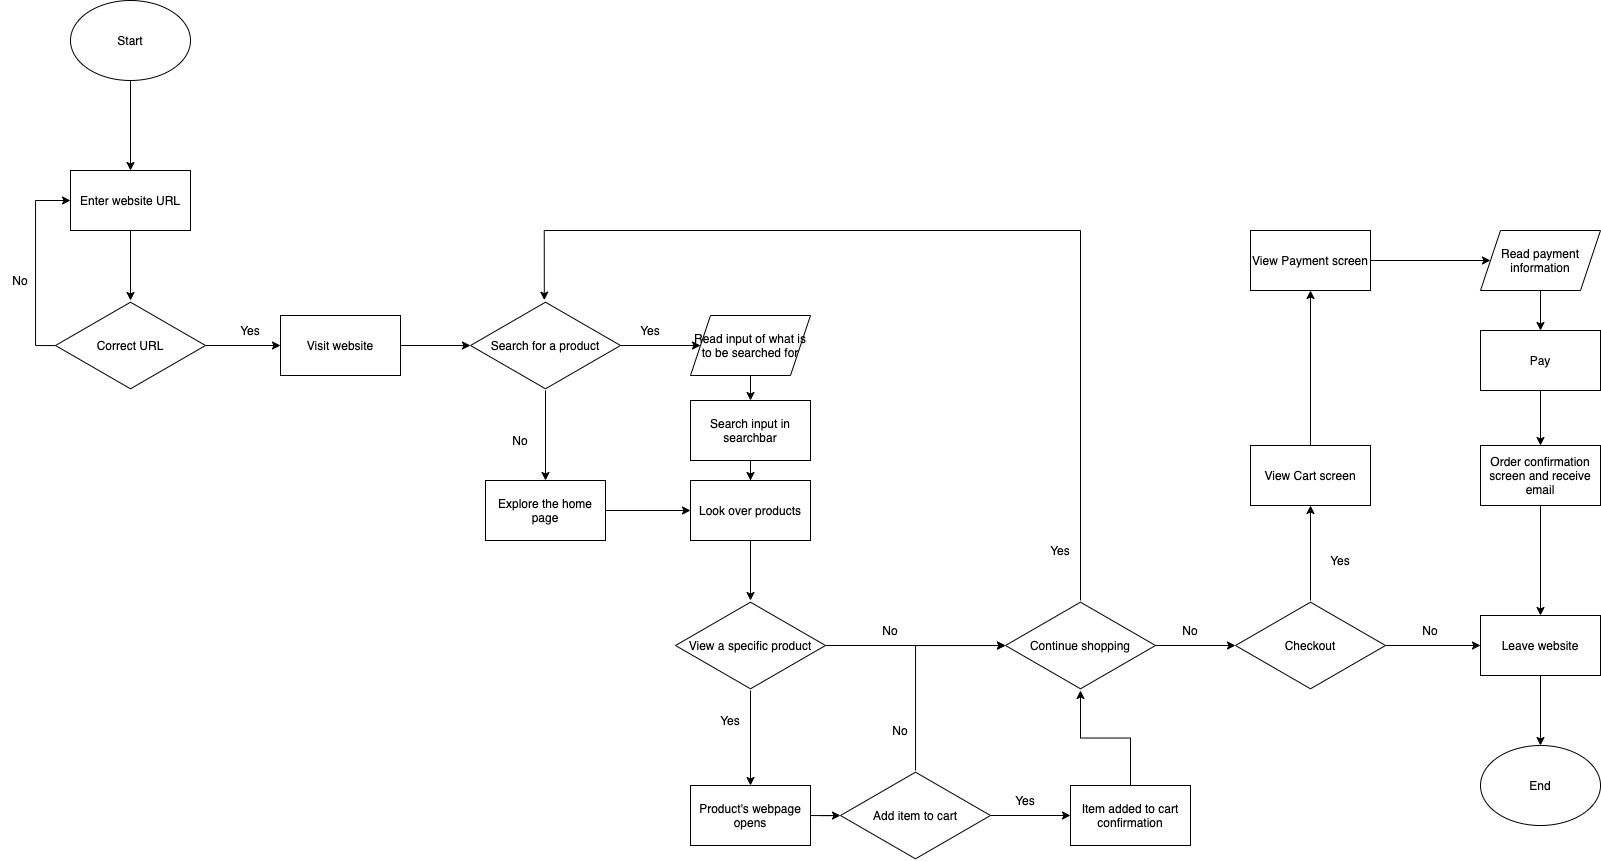

The diagram above was exported from draw.io. Its source (the exported page's mxGraphModel, read from the mxfile embedded in the PNG):
<mxGraphModel dx="856" dy="496" grid="1" gridSize="10" guides="1" tooltips="1" connect="1" arrows="1" fold="1" page="1" pageScale="1" pageWidth="850" pageHeight="1100" math="0" shadow="0">
  <root>
    <mxCell id="0" />
    <mxCell id="1" parent="0" />
    <mxCell id="22" value="" style="edgeStyle=orthogonalEdgeStyle;rounded=0;orthogonalLoop=1;jettySize=auto;html=1;" edge="1" parent="1" source="2" target="21">
      <mxGeometry relative="1" as="geometry" />
    </mxCell>
    <mxCell id="2" value="Start" style="ellipse;whiteSpace=wrap;html=1;" vertex="1" parent="1">
      <mxGeometry x="80" y="20" width="120" height="80" as="geometry" />
    </mxCell>
    <mxCell id="24" value="" style="edgeStyle=orthogonalEdgeStyle;rounded=0;orthogonalLoop=1;jettySize=auto;html=1;" edge="1" parent="1" source="21" target="23">
      <mxGeometry relative="1" as="geometry" />
    </mxCell>
    <mxCell id="21" value="Enter website URL" style="whiteSpace=wrap;html=1;" vertex="1" parent="1">
      <mxGeometry x="80" y="190" width="120" height="60" as="geometry" />
    </mxCell>
    <mxCell id="26" value="" style="edgeStyle=orthogonalEdgeStyle;rounded=0;orthogonalLoop=1;jettySize=auto;html=1;entryX=0;entryY=0.5;entryDx=0;entryDy=0;" edge="1" parent="1" source="23" target="21">
      <mxGeometry relative="1" as="geometry">
        <mxPoint x="10" y="220" as="targetPoint" />
        <Array as="points">
          <mxPoint x="45" y="365" />
          <mxPoint x="45" y="220" />
        </Array>
      </mxGeometry>
    </mxCell>
    <mxCell id="31" value="" style="edgeStyle=orthogonalEdgeStyle;rounded=0;orthogonalLoop=1;jettySize=auto;html=1;" edge="1" parent="1" source="23" target="37">
      <mxGeometry relative="1" as="geometry">
        <mxPoint x="270" y="270" as="targetPoint" />
      </mxGeometry>
    </mxCell>
    <mxCell id="23" value="Correct URL" style="html=1;whiteSpace=wrap;aspect=fixed;shape=isoRectangle;" vertex="1" parent="1">
      <mxGeometry x="65" y="320" width="150" height="90" as="geometry" />
    </mxCell>
    <mxCell id="29" value="No" style="text;html=1;strokeColor=none;fillColor=none;align=center;verticalAlign=middle;whiteSpace=wrap;rounded=0;" vertex="1" parent="1">
      <mxGeometry x="10" y="290" width="40" height="20" as="geometry" />
    </mxCell>
    <mxCell id="33" value="" style="edgeStyle=orthogonalEdgeStyle;rounded=0;orthogonalLoop=1;jettySize=auto;html=1;" edge="1" parent="1" source="30" target="32">
      <mxGeometry relative="1" as="geometry" />
    </mxCell>
    <mxCell id="98" value="" style="edgeStyle=orthogonalEdgeStyle;rounded=0;orthogonalLoop=1;jettySize=auto;html=1;" edge="1" parent="1" source="30" target="97">
      <mxGeometry relative="1" as="geometry" />
    </mxCell>
    <mxCell id="30" value="Search for a product" style="html=1;whiteSpace=wrap;aspect=fixed;shape=isoRectangle;" vertex="1" parent="1">
      <mxGeometry x="480" y="320" width="150" height="90" as="geometry" />
    </mxCell>
    <mxCell id="44" value="" style="edgeStyle=orthogonalEdgeStyle;rounded=0;orthogonalLoop=1;jettySize=auto;html=1;" edge="1" parent="1" source="32" target="43">
      <mxGeometry relative="1" as="geometry" />
    </mxCell>
    <mxCell id="32" value="Explore the home page" style="whiteSpace=wrap;html=1;" vertex="1" parent="1">
      <mxGeometry x="495" y="500" width="120" height="60" as="geometry" />
    </mxCell>
    <mxCell id="34" value="No" style="text;html=1;strokeColor=none;fillColor=none;align=center;verticalAlign=middle;whiteSpace=wrap;rounded=0;" vertex="1" parent="1">
      <mxGeometry x="510" y="450" width="40" height="20" as="geometry" />
    </mxCell>
    <mxCell id="35" value="Yes" style="text;html=1;strokeColor=none;fillColor=none;align=center;verticalAlign=middle;whiteSpace=wrap;rounded=0;" vertex="1" parent="1">
      <mxGeometry x="240" y="340" width="40" height="20" as="geometry" />
    </mxCell>
    <mxCell id="49" style="edgeStyle=orthogonalEdgeStyle;rounded=0;orthogonalLoop=1;jettySize=auto;html=1;" edge="1" parent="1" source="37" target="30">
      <mxGeometry relative="1" as="geometry" />
    </mxCell>
    <mxCell id="37" value="Visit website" style="rounded=0;whiteSpace=wrap;html=1;" vertex="1" parent="1">
      <mxGeometry x="290" y="335" width="120" height="60" as="geometry" />
    </mxCell>
    <mxCell id="51" style="edgeStyle=orthogonalEdgeStyle;rounded=0;orthogonalLoop=1;jettySize=auto;html=1;" edge="1" parent="1" source="43" target="50">
      <mxGeometry relative="1" as="geometry" />
    </mxCell>
    <mxCell id="43" value="Look over products" style="whiteSpace=wrap;html=1;" vertex="1" parent="1">
      <mxGeometry x="700" y="500" width="120" height="60" as="geometry" />
    </mxCell>
    <mxCell id="56" value="" style="edgeStyle=orthogonalEdgeStyle;rounded=0;orthogonalLoop=1;jettySize=auto;html=1;" edge="1" parent="1" source="50" target="55">
      <mxGeometry relative="1" as="geometry" />
    </mxCell>
    <mxCell id="61" value="" style="edgeStyle=orthogonalEdgeStyle;rounded=0;orthogonalLoop=1;jettySize=auto;html=1;" edge="1" parent="1" source="50" target="60">
      <mxGeometry relative="1" as="geometry" />
    </mxCell>
    <mxCell id="50" value="View a specific product" style="html=1;whiteSpace=wrap;aspect=fixed;shape=isoRectangle;" vertex="1" parent="1">
      <mxGeometry x="685" y="620" width="150" height="90" as="geometry" />
    </mxCell>
    <mxCell id="52" value="Yes" style="text;html=1;strokeColor=none;fillColor=none;align=center;verticalAlign=middle;whiteSpace=wrap;rounded=0;" vertex="1" parent="1">
      <mxGeometry x="640" y="340" width="40" height="20" as="geometry" />
    </mxCell>
    <mxCell id="54" value="No" style="text;html=1;strokeColor=none;fillColor=none;align=center;verticalAlign=middle;whiteSpace=wrap;rounded=0;" vertex="1" parent="1">
      <mxGeometry x="880" y="640" width="40" height="20" as="geometry" />
    </mxCell>
    <mxCell id="70" value="" style="edgeStyle=orthogonalEdgeStyle;rounded=0;orthogonalLoop=1;jettySize=auto;html=1;" edge="1" parent="1" source="55" target="67">
      <mxGeometry relative="1" as="geometry" />
    </mxCell>
    <mxCell id="55" value="Product's webpage opens" style="whiteSpace=wrap;html=1;" vertex="1" parent="1">
      <mxGeometry x="700" y="805" width="120" height="60" as="geometry" />
    </mxCell>
    <mxCell id="57" value="Yes" style="text;html=1;strokeColor=none;fillColor=none;align=center;verticalAlign=middle;whiteSpace=wrap;rounded=0;" vertex="1" parent="1">
      <mxGeometry x="720" y="730" width="40" height="20" as="geometry" />
    </mxCell>
    <mxCell id="78" style="edgeStyle=orthogonalEdgeStyle;rounded=0;orthogonalLoop=1;jettySize=auto;html=1;entryX=0.492;entryY=-0.004;entryDx=0;entryDy=0;entryPerimeter=0;" edge="1" parent="1" source="60" target="30">
      <mxGeometry relative="1" as="geometry">
        <mxPoint x="580" y="300" as="targetPoint" />
        <Array as="points">
          <mxPoint x="1090" y="250" />
          <mxPoint x="554" y="250" />
        </Array>
      </mxGeometry>
    </mxCell>
    <mxCell id="80" value="" style="edgeStyle=orthogonalEdgeStyle;rounded=0;orthogonalLoop=1;jettySize=auto;html=1;" edge="1" parent="1" source="60" target="79">
      <mxGeometry relative="1" as="geometry" />
    </mxCell>
    <mxCell id="60" value="Continue shopping" style="html=1;whiteSpace=wrap;aspect=fixed;shape=isoRectangle;" vertex="1" parent="1">
      <mxGeometry x="1015" y="620" width="150" height="90" as="geometry" />
    </mxCell>
    <mxCell id="64" value="Yes" style="text;html=1;strokeColor=none;fillColor=none;align=center;verticalAlign=middle;whiteSpace=wrap;rounded=0;" vertex="1" parent="1">
      <mxGeometry x="1050" y="560" width="40" height="20" as="geometry" />
    </mxCell>
    <mxCell id="71" value="" style="edgeStyle=orthogonalEdgeStyle;rounded=0;orthogonalLoop=1;jettySize=auto;html=1;" edge="1" parent="1" source="67" target="60">
      <mxGeometry relative="1" as="geometry">
        <Array as="points">
          <mxPoint x="925" y="665" />
        </Array>
      </mxGeometry>
    </mxCell>
    <mxCell id="74" value="" style="edgeStyle=orthogonalEdgeStyle;rounded=0;orthogonalLoop=1;jettySize=auto;html=1;" edge="1" parent="1" source="67" target="73">
      <mxGeometry relative="1" as="geometry" />
    </mxCell>
    <mxCell id="67" value="Add item to cart" style="html=1;whiteSpace=wrap;aspect=fixed;shape=isoRectangle;" vertex="1" parent="1">
      <mxGeometry x="850" y="790" width="150" height="90" as="geometry" />
    </mxCell>
    <mxCell id="72" value="No" style="text;html=1;strokeColor=none;fillColor=none;align=center;verticalAlign=middle;whiteSpace=wrap;rounded=0;" vertex="1" parent="1">
      <mxGeometry x="890" y="740" width="40" height="20" as="geometry" />
    </mxCell>
    <mxCell id="77" value="" style="edgeStyle=orthogonalEdgeStyle;rounded=0;orthogonalLoop=1;jettySize=auto;html=1;" edge="1" parent="1" source="73" target="60">
      <mxGeometry relative="1" as="geometry" />
    </mxCell>
    <mxCell id="73" value="Item added to cart confirmation" style="whiteSpace=wrap;html=1;" vertex="1" parent="1">
      <mxGeometry x="1080" y="805" width="120" height="60" as="geometry" />
    </mxCell>
    <mxCell id="76" value="Yes" style="text;html=1;strokeColor=none;fillColor=none;align=center;verticalAlign=middle;whiteSpace=wrap;rounded=0;" vertex="1" parent="1">
      <mxGeometry x="1015" y="810" width="40" height="20" as="geometry" />
    </mxCell>
    <mxCell id="82" value="" style="edgeStyle=orthogonalEdgeStyle;rounded=0;orthogonalLoop=1;jettySize=auto;html=1;" edge="1" parent="1" source="79" target="81">
      <mxGeometry relative="1" as="geometry" />
    </mxCell>
    <mxCell id="87" value="" style="edgeStyle=orthogonalEdgeStyle;rounded=0;orthogonalLoop=1;jettySize=auto;html=1;" edge="1" parent="1" source="79" target="86">
      <mxGeometry relative="1" as="geometry" />
    </mxCell>
    <mxCell id="79" value="Checkout" style="html=1;whiteSpace=wrap;aspect=fixed;shape=isoRectangle;" vertex="1" parent="1">
      <mxGeometry x="1245" y="620" width="150" height="90" as="geometry" />
    </mxCell>
    <mxCell id="84" value="" style="edgeStyle=orthogonalEdgeStyle;rounded=0;orthogonalLoop=1;jettySize=auto;html=1;" edge="1" parent="1" source="81" target="83">
      <mxGeometry relative="1" as="geometry" />
    </mxCell>
    <mxCell id="81" value="Leave website" style="whiteSpace=wrap;html=1;" vertex="1" parent="1">
      <mxGeometry x="1490" y="635" width="120" height="60" as="geometry" />
    </mxCell>
    <mxCell id="83" value="End" style="ellipse;whiteSpace=wrap;html=1;" vertex="1" parent="1">
      <mxGeometry x="1490" y="765" width="120" height="80" as="geometry" />
    </mxCell>
    <mxCell id="85" value="No" style="text;html=1;strokeColor=none;fillColor=none;align=center;verticalAlign=middle;whiteSpace=wrap;rounded=0;" vertex="1" parent="1">
      <mxGeometry x="1420" y="640" width="40" height="20" as="geometry" />
    </mxCell>
    <mxCell id="89" value="" style="edgeStyle=orthogonalEdgeStyle;rounded=0;orthogonalLoop=1;jettySize=auto;html=1;" edge="1" parent="1" source="86" target="88">
      <mxGeometry relative="1" as="geometry" />
    </mxCell>
    <mxCell id="86" value="View Cart screen" style="whiteSpace=wrap;html=1;" vertex="1" parent="1">
      <mxGeometry x="1260" y="465" width="120" height="60" as="geometry" />
    </mxCell>
    <mxCell id="104" value="" style="edgeStyle=orthogonalEdgeStyle;rounded=0;orthogonalLoop=1;jettySize=auto;html=1;" edge="1" parent="1" source="88" target="103">
      <mxGeometry relative="1" as="geometry" />
    </mxCell>
    <mxCell id="88" value="View Payment screen" style="whiteSpace=wrap;html=1;" vertex="1" parent="1">
      <mxGeometry x="1260" y="250" width="120" height="60" as="geometry" />
    </mxCell>
    <mxCell id="94" value="" style="edgeStyle=orthogonalEdgeStyle;rounded=0;orthogonalLoop=1;jettySize=auto;html=1;" edge="1" parent="1" source="92" target="81">
      <mxGeometry relative="1" as="geometry" />
    </mxCell>
    <mxCell id="92" value="Order confirmation screen and receive email" style="whiteSpace=wrap;html=1;" vertex="1" parent="1">
      <mxGeometry x="1490" y="465" width="120" height="60" as="geometry" />
    </mxCell>
    <mxCell id="95" value="Yes" style="text;html=1;strokeColor=none;fillColor=none;align=center;verticalAlign=middle;whiteSpace=wrap;rounded=0;" vertex="1" parent="1">
      <mxGeometry x="1330" y="570" width="40" height="20" as="geometry" />
    </mxCell>
    <mxCell id="96" value="No" style="text;html=1;strokeColor=none;fillColor=none;align=center;verticalAlign=middle;whiteSpace=wrap;rounded=0;" vertex="1" parent="1">
      <mxGeometry x="1180" y="640" width="40" height="20" as="geometry" />
    </mxCell>
    <mxCell id="101" value="" style="edgeStyle=orthogonalEdgeStyle;rounded=0;orthogonalLoop=1;jettySize=auto;html=1;" edge="1" parent="1" source="97" target="100">
      <mxGeometry relative="1" as="geometry" />
    </mxCell>
    <mxCell id="97" value="Read input of what is to be searched for" style="shape=parallelogram;perimeter=parallelogramPerimeter;whiteSpace=wrap;html=1;fixedSize=1;" vertex="1" parent="1">
      <mxGeometry x="700" y="335" width="120" height="60" as="geometry" />
    </mxCell>
    <mxCell id="102" value="" style="edgeStyle=orthogonalEdgeStyle;rounded=0;orthogonalLoop=1;jettySize=auto;html=1;" edge="1" parent="1" source="100" target="43">
      <mxGeometry relative="1" as="geometry" />
    </mxCell>
    <mxCell id="100" value="Search input in searchbar" style="rounded=0;whiteSpace=wrap;html=1;" vertex="1" parent="1">
      <mxGeometry x="700" y="420" width="120" height="60" as="geometry" />
    </mxCell>
    <mxCell id="107" value="" style="edgeStyle=orthogonalEdgeStyle;rounded=0;orthogonalLoop=1;jettySize=auto;html=1;" edge="1" parent="1" source="103" target="106">
      <mxGeometry relative="1" as="geometry" />
    </mxCell>
    <mxCell id="103" value="Read payment information" style="shape=parallelogram;perimeter=parallelogramPerimeter;whiteSpace=wrap;html=1;fixedSize=1;" vertex="1" parent="1">
      <mxGeometry x="1490" y="250" width="120" height="60" as="geometry" />
    </mxCell>
    <mxCell id="108" value="" style="edgeStyle=orthogonalEdgeStyle;rounded=0;orthogonalLoop=1;jettySize=auto;html=1;" edge="1" parent="1" source="106" target="92">
      <mxGeometry relative="1" as="geometry" />
    </mxCell>
    <mxCell id="106" value="Pay" style="rounded=0;whiteSpace=wrap;html=1;" vertex="1" parent="1">
      <mxGeometry x="1490" y="350" width="120" height="60" as="geometry" />
    </mxCell>
  </root>
</mxGraphModel>